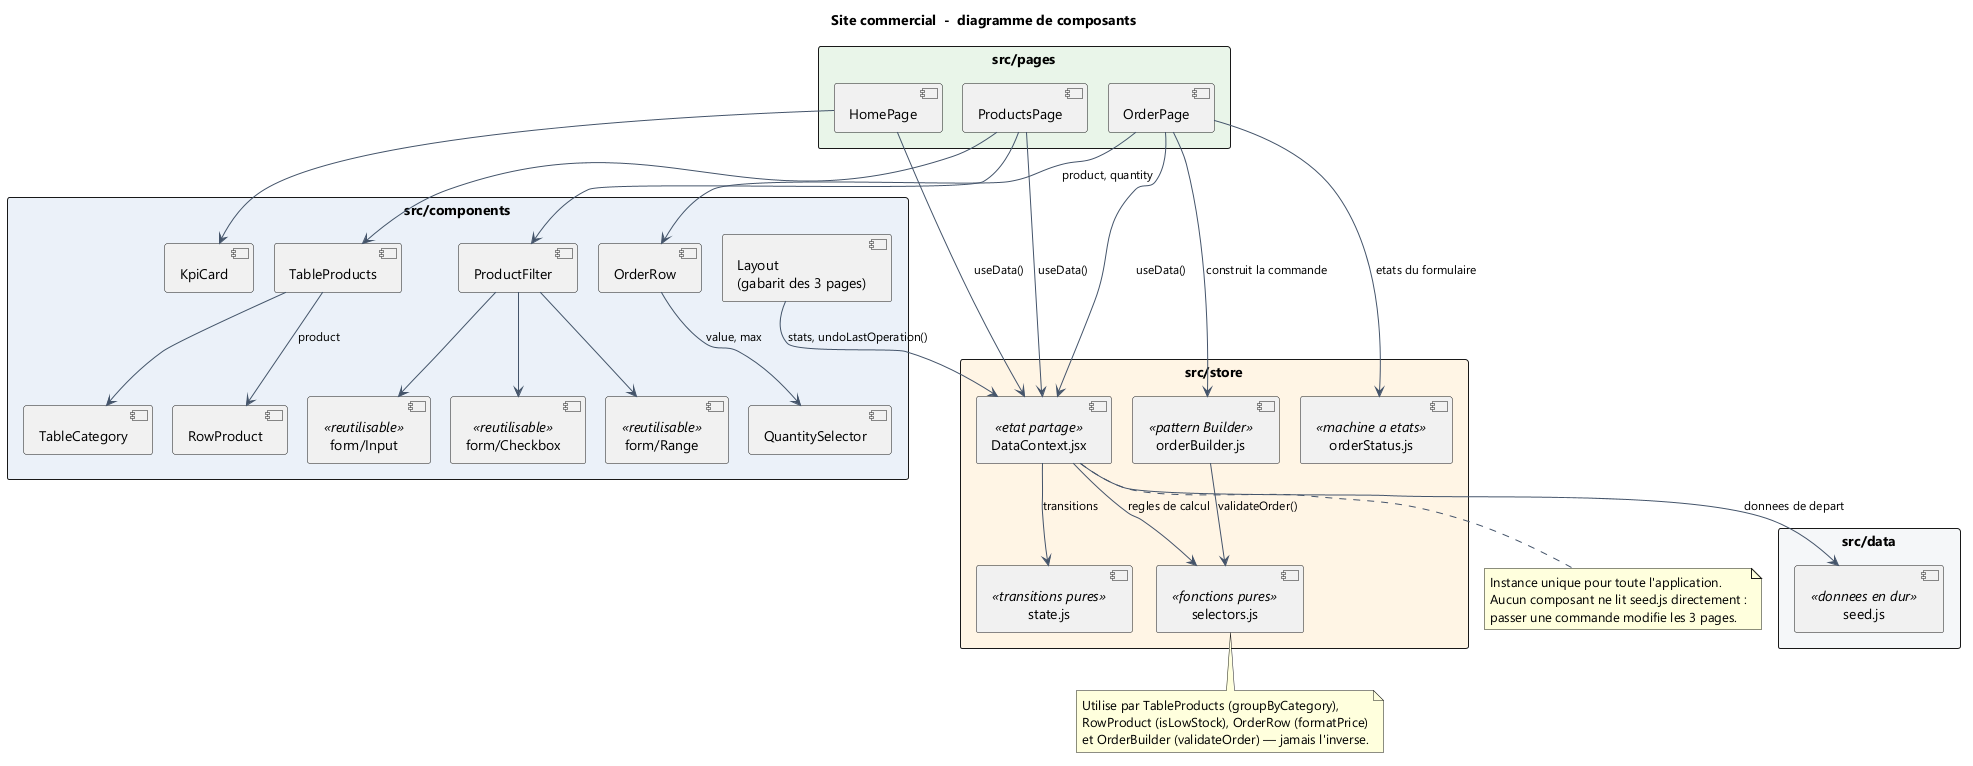

The diagram above was rendered by PlantUML. Its source (embedded in the PNG):
@startuml 01-diagramme-composants
title Site commercial  -  diagramme de composants

skinparam componentStyle uml2
skinparam shadowing false
skinparam defaultFontName Segoe UI
skinparam packageStyle rectangle
skinparam ArrowColor #44546A
skinparam ArrowFontSize 12
skinparam nodesep 20
skinparam ranksep 50

package "src/pages" #E8F5E9 {
  component "HomePage" as Accueil
  component "ProductsPage" as Produits
  component "OrderPage" as Commande
}

package "src/components" #EAF1F8 {
  component "Layout\n(gabarit des 3 pages)" as Layout
  component "form/Input" as Input <<reutilisable>>
  component "form/Checkbox" as Check <<reutilisable>>
  component "form/Range" as Range <<reutilisable>>
  component "KpiCard" as KPI
  component "ProductFilter" as Filtre
  component "TableProducts" as Table
  component "TableCategory" as Cat
  component "RowProduct" as Row
  component "OrderRow" as Ligne
  component "QuantitySelector" as SelQ
}

package "src/store" #FFF4E5 {
  component "DataContext.jsx" as Store <<etat partage>>
  component "selectors.js" as Sel <<fonctions pures>>
  component "state.js" as Etat <<transitions pures>>
  component "orderBuilder.js" as Builder <<pattern Builder>>
  component "orderStatus.js" as Statut <<machine a etats>>
}

package "src/data" #F4F6F8 {
  component "seed.js" as Seed <<donnees en dur>>
}

Accueil --> Store : useData()
Produits --> Store : useData()
Commande --> Store : useData()
Commande --> Builder : construit la commande
Commande --> Statut : etats du formulaire
Layout --> Store : stats, undoLastOperation()

Accueil --> KPI
Produits --> Filtre
Produits --> Table
Filtre --> Input
Filtre --> Check
Filtre --> Range
Table --> Cat
Table --> Row : product
Commande --> Ligne : product, quantity
Ligne --> SelQ : value, max

Store --> Sel : regles de calcul
Store --> Etat : transitions
Store --> Seed : donnees de depart
Builder --> Sel : validateOrder()

note bottom of Sel
  Utilise par TableProducts (groupByCategory),
  RowProduct (isLowStock), OrderRow (formatPrice)
  et OrderBuilder (validateOrder) — jamais l'inverse.
end note

note bottom of Store
  Instance unique pour toute l'application.
  Aucun composant ne lit seed.js directement :
  passer une commande modifie les 3 pages.
end note

@enduml